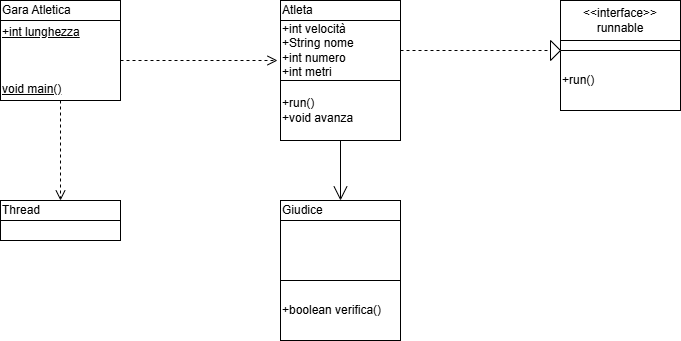

The diagram above was exported from draw.io. Its source (the exported page's mxGraphModel, read from the mxfile embedded in the PNG):
<mxGraphModel dx="872" dy="465" grid="1" gridSize="10" guides="1" tooltips="1" connect="1" arrows="1" fold="1" page="1" pageScale="1" pageWidth="827" pageHeight="1169" math="0" shadow="0">
  <root>
    <mxCell id="0" />
    <mxCell id="1" parent="0" />
    <mxCell id="Wk_h4L3Wesgm810eoIv--2" value="Gara Atletica" style="rounded=0;whiteSpace=wrap;html=1;align=left;" vertex="1" parent="1">
      <mxGeometry x="40" y="40" width="120" height="20" as="geometry" />
    </mxCell>
    <mxCell id="Wk_h4L3Wesgm810eoIv--3" value="&lt;u&gt;+int lunghezza&lt;/u&gt;&lt;div&gt;&lt;u&gt;&lt;br&gt;&lt;/u&gt;&lt;/div&gt;&lt;div&gt;&lt;u&gt;&lt;br&gt;&lt;/u&gt;&lt;/div&gt;&lt;div&gt;&lt;u&gt;&lt;br&gt;&lt;/u&gt;&lt;/div&gt;&lt;div&gt;&lt;u&gt;void main()&lt;/u&gt;&lt;/div&gt;" style="rounded=0;whiteSpace=wrap;html=1;align=left;" vertex="1" parent="1">
      <mxGeometry x="40" y="60" width="120" height="80" as="geometry" />
    </mxCell>
    <mxCell id="Wk_h4L3Wesgm810eoIv--4" value="Atleta" style="rounded=0;whiteSpace=wrap;html=1;align=left;" vertex="1" parent="1">
      <mxGeometry x="320" y="40" width="120" height="20" as="geometry" />
    </mxCell>
    <mxCell id="Wk_h4L3Wesgm810eoIv--5" value="+int velocità&lt;div&gt;+String nome&lt;/div&gt;&lt;div&gt;+int numero&lt;/div&gt;&lt;div style=&quot;&quot;&gt;+int metri&lt;/div&gt;" style="rounded=0;whiteSpace=wrap;html=1;align=left;" vertex="1" parent="1">
      <mxGeometry x="320" y="60" width="120" height="60" as="geometry" />
    </mxCell>
    <mxCell id="Wk_h4L3Wesgm810eoIv--6" value="+run()&lt;div&gt;+void avanza&lt;/div&gt;" style="rounded=0;whiteSpace=wrap;html=1;align=left;" vertex="1" parent="1">
      <mxGeometry x="320" y="120" width="120" height="60" as="geometry" />
    </mxCell>
    <mxCell id="Wk_h4L3Wesgm810eoIv--7" value="&amp;lt;&amp;lt;interface&amp;gt;&amp;gt;&lt;div&gt;runnable&lt;/div&gt;" style="rounded=0;whiteSpace=wrap;html=1;align=center;" vertex="1" parent="1">
      <mxGeometry x="600" y="40" width="120" height="40" as="geometry" />
    </mxCell>
    <mxCell id="Wk_h4L3Wesgm810eoIv--8" value="" style="rounded=0;whiteSpace=wrap;html=1;" vertex="1" parent="1">
      <mxGeometry x="600" y="80" width="120" height="10" as="geometry" />
    </mxCell>
    <mxCell id="Wk_h4L3Wesgm810eoIv--9" value="+run()" style="rounded=0;whiteSpace=wrap;html=1;align=left;" vertex="1" parent="1">
      <mxGeometry x="600" y="90" width="120" height="60" as="geometry" />
    </mxCell>
    <mxCell id="Wk_h4L3Wesgm810eoIv--10" value="Thread" style="rounded=0;whiteSpace=wrap;html=1;align=left;" vertex="1" parent="1">
      <mxGeometry x="40" y="240" width="120" height="20" as="geometry" />
    </mxCell>
    <mxCell id="Wk_h4L3Wesgm810eoIv--11" value="" style="rounded=0;whiteSpace=wrap;html=1;" vertex="1" parent="1">
      <mxGeometry x="40" y="260" width="120" height="20" as="geometry" />
    </mxCell>
    <mxCell id="Wk_h4L3Wesgm810eoIv--12" value="Giudice" style="rounded=0;whiteSpace=wrap;html=1;align=left;" vertex="1" parent="1">
      <mxGeometry x="320" y="240" width="120" height="20" as="geometry" />
    </mxCell>
    <mxCell id="Wk_h4L3Wesgm810eoIv--13" value="" style="rounded=0;whiteSpace=wrap;html=1;" vertex="1" parent="1">
      <mxGeometry x="320" y="260" width="120" height="60" as="geometry" />
    </mxCell>
    <mxCell id="Wk_h4L3Wesgm810eoIv--14" value="+boolean verifica()" style="rounded=0;whiteSpace=wrap;html=1;align=left;" vertex="1" parent="1">
      <mxGeometry x="320" y="320" width="120" height="60" as="geometry" />
    </mxCell>
    <mxCell id="Wk_h4L3Wesgm810eoIv--17" value="" style="endArrow=none;dashed=1;html=1;rounded=0;entryX=0;entryY=0;entryDx=0;entryDy=0;exitX=1;exitY=0.5;exitDx=0;exitDy=0;" edge="1" parent="1" source="Wk_h4L3Wesgm810eoIv--20" target="Wk_h4L3Wesgm810eoIv--9">
      <mxGeometry width="50" height="50" relative="1" as="geometry">
        <mxPoint x="390" y="270" as="sourcePoint" />
        <mxPoint x="440" y="220" as="targetPoint" />
      </mxGeometry>
    </mxCell>
    <mxCell id="Wk_h4L3Wesgm810eoIv--21" value="" style="endArrow=none;dashed=1;html=1;rounded=0;exitX=1;exitY=0.5;exitDx=0;exitDy=0;" edge="1" parent="1" source="Wk_h4L3Wesgm810eoIv--5">
      <mxGeometry width="50" height="50" relative="1" as="geometry">
        <mxPoint x="440" y="90" as="sourcePoint" />
        <mxPoint x="590" y="90" as="targetPoint" />
      </mxGeometry>
    </mxCell>
    <mxCell id="Wk_h4L3Wesgm810eoIv--20" value="" style="triangle;whiteSpace=wrap;html=1;" vertex="1" parent="1">
      <mxGeometry x="590" y="80" width="10" height="20" as="geometry" />
    </mxCell>
    <mxCell id="Wk_h4L3Wesgm810eoIv--23" value="" style="html=1;verticalAlign=bottom;endArrow=open;dashed=1;endSize=8;curved=0;rounded=0;exitX=1;exitY=0.5;exitDx=0;exitDy=0;" edge="1" parent="1" source="Wk_h4L3Wesgm810eoIv--3">
      <mxGeometry relative="1" as="geometry">
        <mxPoint x="270" y="140" as="sourcePoint" />
        <mxPoint x="317" y="100" as="targetPoint" />
        <Array as="points" />
      </mxGeometry>
    </mxCell>
    <mxCell id="Wk_h4L3Wesgm810eoIv--24" value="" style="html=1;verticalAlign=bottom;endArrow=open;dashed=1;endSize=8;curved=0;rounded=0;exitX=0.5;exitY=1;exitDx=0;exitDy=0;" edge="1" parent="1" source="Wk_h4L3Wesgm810eoIv--3" target="Wk_h4L3Wesgm810eoIv--10">
      <mxGeometry relative="1" as="geometry">
        <mxPoint x="450" y="250" as="sourcePoint" />
        <mxPoint x="370" y="250" as="targetPoint" />
      </mxGeometry>
    </mxCell>
    <mxCell id="Wk_h4L3Wesgm810eoIv--25" value="" style="endArrow=open;endFill=1;endSize=12;html=1;rounded=0;exitX=0.5;exitY=1;exitDx=0;exitDy=0;entryX=0.5;entryY=0;entryDx=0;entryDy=0;" edge="1" parent="1" source="Wk_h4L3Wesgm810eoIv--6" target="Wk_h4L3Wesgm810eoIv--12">
      <mxGeometry width="160" relative="1" as="geometry">
        <mxPoint x="330" y="250" as="sourcePoint" />
        <mxPoint x="490" y="250" as="targetPoint" />
      </mxGeometry>
    </mxCell>
  </root>
</mxGraphModel>